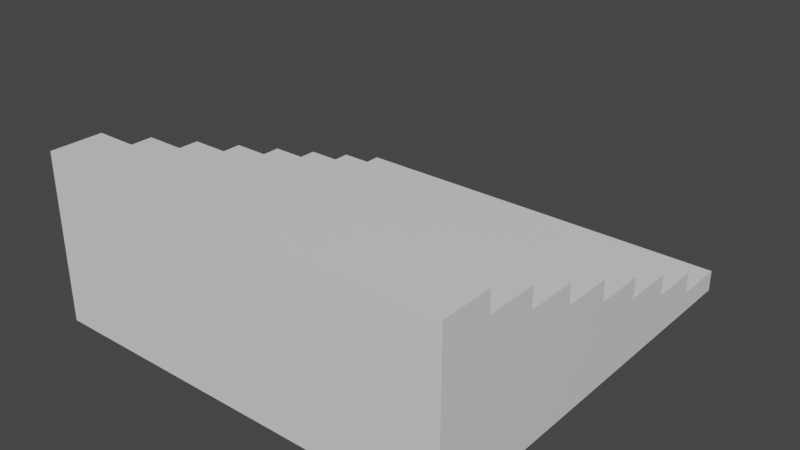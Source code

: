 # Source: stairs.blend  (saved by Blender 2.80.75; exported with 4.5.12 LTS)
import bpy
from mathutils import Matrix  # noqa: F401  (used for matrix-valued properties, if any)

bpy.ops.wm.read_factory_settings(use_empty=True)
scene = bpy.context.scene
scene.name = 'Scene'

# ---- collections
col_collection = bpy.data.collections.new('Collection'); scene.collection.children.link(col_collection)

# ---- materials (node trees are filled in below, after node groups)
mat_material = bpy.data.materials.new('Material')
mat_material.alpha_threshold = 0.0
mat_material.use_transparent_shadow = False
mat_material.line_color = (0.0, 0.0, 0.0, 1.0)

# ---- material node trees
mat_material.use_nodes = True; mat_material.node_tree.nodes.clear()
_N = mat_material.node_tree.nodes; _L = mat_material.node_tree.links
n0 = _N.new('ShaderNodeOutputMaterial'); n0.name = 'Material Output'; n0.location = (300, 300)
n1 = _N.new('ShaderNodeBsdfPrincipled'); n1.name = 'Principled BSDF'; n1.location = (10, 300)
n1.distribution = 'GGX'
n1.subsurface_method = 'BURLEY'
n1.inputs[2].default_value = 0.4
n1.inputs[3].default_value = 1.45
n1.inputs[27].default_value = (0.0, 0.0, 0.0, 1.0)
n1.inputs[28].default_value = 1.0
_L.new(n1.outputs[0], n0.inputs[0])
n0.is_active_output = True

# ---- world
world_world = bpy.data.worlds.new('World'); scene.world = world_world
world_world.use_nodes = True; world_world.node_tree.nodes.clear()
_N = world_world.node_tree.nodes; _L = world_world.node_tree.links
n0 = _N.new('ShaderNodeOutputWorld'); n0.name = 'World Output'; n0.location = (300, 300)
n1 = _N.new('ShaderNodeBackground'); n1.name = 'Background'; n1.location = (10, 300)
n1.inputs[0].default_value = (0.05088, 0.05088, 0.05088, 1.0)
_L.new(n1.outputs[0], n0.inputs[0])
n0.is_active_output = True
world_world.color = (0.05088, 0.05088, 0.05088)
world_world.use_sun_shadow = False
world_world.sun_shadow_jitter_overblur = 0.0

# ---- meshes
me_cube = bpy.data.meshes.new('Cube')
me_cube.from_pydata([(1.0, 1.0, 1.0), (1.0, 1.0, -1.0), (1.0, -1.0, 1.0), (1.0, -1.0, -1.0), (-1.0, 1.0, 1.0), (-1.0, 1.0, -1.0), (-1.0, -1.0, 1.0), (-1.0, -1.0, -1.0), (-1.0, 0.0, -1.0), (1.0, 0.0, 1.0), (-1.0, 0.0, 1.0), (1.0, 0.0, -1.0), (-1.0, 0.5, 1.0), (1.0, 0.5, -1.0), (-1.0, 0.5, -1.0), (1.0, 0.5, 1.0), (-1.0, -0.5, -1.0), (1.0, -0.5, 1.0), (-1.0, -0.5, 1.0), (1.0, -0.5, -1.0), (-1.0, -0.25, 1.0), (1.0, -0.25, -1.0), (-1.0, -0.25, -1.0), (1.0, -0.25, 1.0), (-1.0, -0.75, -1.0), (1.0, -0.75, 1.0), (-1.0, -0.75, 1.0), (1.0, -0.75, -1.0), (-1.0, 0.25, -1.0), (1.0, 0.25, 1.0), (-1.0, 0.25, 1.0), (1.0, 0.25, -1.0), (-1.0, 0.75, 1.0), (1.0, 0.75, -1.0), (-1.0, 0.75, -1.0), (1.0, 0.75, 1.0), (1.0, -1.0, 3.0), (-1.0, -1.0, 3.0), (1.0, -0.75, 3.0), (1.0, 0.25, 3.0), (1.0, 0.0, 3.0), (-1.0, -0.25, 3.0), (-1.0, 0.0, 3.0), (-1.0, 0.25, 3.0), (-1.0, 0.5, 3.0), (1.0, 0.75, 3.0), (1.0, 0.5, 3.0), (1.0, -0.25, 3.0), (1.0, -0.5, 3.0), (-1.0, -0.75, 3.0), (-1.0, -0.5, 3.0), (-1.0, 0.75, 3.0), (1.0, -1.0, 5.0), (-1.0, -1.0, 5.0), (1.0, -0.75, 5.0), (1.0, 0.25, 5.0), (1.0, 0.0, 5.0), (-1.0, -0.25, 5.0), (-1.0, 0.0, 5.0), (-1.0, 0.25, 5.0), (-1.0, 0.5, 5.0), (1.0, 0.5, 5.0), (1.0, -0.25, 5.0), (1.0, -0.5, 5.0), (-1.0, -0.75, 5.0), (-1.0, -0.5, 5.0), (1.0, -1.0, 7.0), (-1.0, -1.0, 7.0), (1.0, -0.75, 7.0), (1.0, 0.25, 7.0), (1.0, 0.0, 7.0), (-1.0, -0.25, 7.0), (-1.0, 0.0, 7.0), (1.0, -0.25, 7.0), (1.0, -0.5, 7.0), (-1.0, -0.75, 7.0), (-1.0, -0.5, 7.0), (-1.0, 0.25, 7.0), (1.0, -1.0, 9.0), (-1.0, -1.0, 9.0), (1.0, -0.75, 9.0), (-1.0, -0.25, 9.0), (-1.0, 0.0, 9.0), (1.0, 0.0, 9.0), (1.0, -0.25, 9.0), (1.0, -0.5, 9.0), (-1.0, -0.75, 9.0), (-1.0, -0.5, 9.0), (1.0, -1.0, 11.0), (-1.0, -1.0, 11.0), (1.0, -0.75, 11.0), (1.0, -0.25, 11.0), (1.0, -0.5, 11.0), (-1.0, -0.75, 11.0), (-1.0, -0.5, 11.0), (-1.0, -0.25, 11.0), (1.0, -1.0, 13.0), (-1.0, -1.0, 13.0), (1.0, -0.75, 13.0), (-1.0, -0.75, 13.0), (-1.0, -0.5, 13.0), (1.0, -0.5, 13.0), (1.0, -1.0, 15.0), (-1.0, -1.0, 15.0), (1.0, -0.75, 15.0), (-1.0, -0.75, 15.0)], [], [(17, 23, 47, 48), (3, 2, 6, 7), (34, 32, 4, 5), (24, 27, 3, 7), (27, 25, 2, 3), (5, 4, 0, 1), (31, 29, 9, 11), (28, 31, 11, 8), (22, 20, 10, 8), (35, 32, 51, 45), (10, 20, 41, 42), (34, 33, 13, 14), (33, 35, 15, 13), (28, 30, 12, 14), (24, 26, 18, 16), (21, 23, 17, 19), (22, 21, 19, 16), (20, 18, 50, 41), (6, 2, 36, 37), (8, 11, 21, 22), (11, 9, 23, 21), (16, 18, 20, 22), (7, 6, 26, 24), (19, 17, 25, 27), (16, 19, 27, 24), (9, 29, 39, 40), (8, 10, 30, 28), (12, 30, 43, 44), (14, 13, 31, 28), (13, 15, 29, 31), (1, 0, 35, 33), (5, 1, 33, 34), (0, 4, 32, 35), (14, 12, 32, 34), (38, 48, 63, 54), (44, 43, 59, 60), (45, 51, 44, 46), (47, 40, 56, 62), (41, 50, 65, 57), (43, 42, 58, 59), (42, 41, 57, 58), (2, 25, 38, 36), (18, 26, 49, 50), (25, 17, 48, 38), (32, 12, 44, 51), (15, 35, 45, 46), (29, 15, 46, 39), (26, 6, 37, 49), (23, 9, 40, 47), (30, 10, 42, 43), (59, 58, 72, 77), (57, 65, 76, 71), (58, 57, 71, 72), (54, 63, 74, 68), (56, 55, 69, 70), (61, 60, 59, 55), (46, 44, 60, 61), (37, 36, 52, 53), (49, 37, 53, 64), (48, 47, 62, 63), (36, 38, 54, 52), (50, 49, 64, 65), (40, 39, 55, 56), (39, 46, 61, 55), (74, 73, 84, 85), (69, 77, 72, 70), (71, 76, 87, 81), (66, 68, 80, 78), (68, 74, 85, 80), (53, 52, 66, 67), (63, 62, 73, 74), (64, 53, 67, 75), (62, 56, 70, 73), (55, 59, 77, 69), (52, 54, 68, 66), (65, 64, 75, 76), (85, 84, 91, 92), (80, 85, 92, 90), (83, 82, 81, 84), (78, 80, 90, 88), (75, 67, 79, 86), (73, 70, 83, 84), (76, 75, 86, 87), (72, 71, 81, 82), (67, 66, 78, 79), (70, 72, 82, 83), (88, 90, 98, 96), (91, 95, 94, 92), (94, 93, 99, 100), (86, 79, 89, 93), (79, 78, 88, 89), (84, 81, 95, 91), (81, 87, 94, 95), (87, 86, 93, 94), (99, 97, 103, 105), (101, 100, 99, 98), (93, 89, 97, 99), (92, 94, 100, 101), (89, 88, 96, 97), (90, 92, 101, 98), (104, 105, 103, 102), (96, 98, 104, 102), (98, 99, 105, 104), (97, 96, 102, 103)])
_uv = me_cube.uv_layers.new(name='UVMap')
_uv.uv.foreach_set('vector', [0.375, 0.6875, 0.375, 0.6562, 0.375, 0.6562, 0.375, 0.6875, 0.375, 0.25, 0.625, 0.25, 0.625, 0.5, 0.375, 0.5, 0.375, 0.7188, 0.625, 0.7188, 0.625, 0.75, 0.375, 0.75, 0.375, 0.9688, 0.625, 0.9688, 0.625, 1.0, 0.375, 1.0, 0.125, 0.7188, 0.375, 0.7188, 0.375, 0.75, 0.125, 0.75, 0.625, 0.5, 0.875, 0.5, 0.875, 0.75, 0.625, 0.75, 0.125, 0.5938, 0.375, 0.5938, 0.375, 0.625, 0.125, 0.625, 0.375, 0.8438, 0.625, 0.8438, 0.625, 0.875, 0.375, 0.875, 0.375, 0.5938, 0.625, 0.5938, 0.625, 0.625, 0.375, 0.625, 0.375, 0.03125, 0.625, 0.03125, 0.625, 0.03125, 0.375, 0.03125, 0.625, 0.625, 0.625, 0.5938, 0.625, 0.5938, 0.625, 0.625, 0.375, 0.7812, 0.625, 0.7812, 0.625, 0.8125, 0.375, 0.8125, 0.125, 0.5312, 0.375, 0.5312, 0.375, 0.5625, 0.125, 0.5625, 0.375, 0.6562, 0.625, 0.6562, 0.625, 0.6875, 0.375, 0.6875, 0.375, 0.5312, 0.625, 0.5312, 0.625, 0.5625, 0.375, 0.5625, 0.125, 0.6562, 0.375, 0.6562, 0.375, 0.6875, 0.125, 0.6875, 0.375, 0.9062, 0.625, 0.9062, 0.625, 0.9375, 0.375, 0.9375, 0.625, 0.5938, 0.625, 0.5625, 0.625, 0.5625, 0.625, 0.5938, 0.625, 0.5, 0.625, 0.25, 0.625, 0.25, 0.625, 0.5, 0.375, 0.875, 0.625, 0.875, 0.625, 0.9062, 0.375, 0.9062, 0.125, 0.625, 0.375, 0.625, 0.375, 0.6562, 0.125, 0.6562, 0.375, 0.5625, 0.625, 0.5625, 0.625, 0.5938, 0.375, 0.5938, 0.375, 0.5, 0.625, 0.5, 0.625, 0.5312, 0.375, 0.5312, 0.125, 0.6875, 0.375, 0.6875, 0.375, 0.7188, 0.125, 0.7188, 0.375, 0.9375, 0.625, 0.9375, 0.625, 0.9688, 0.375, 0.9688, 0.375, 0.625, 0.375, 0.5938, 0.375, 0.5938, 0.375, 0.625, 0.375, 0.625, 0.625, 0.625, 0.625, 0.6562, 0.375, 0.6562, 0.625, 0.6875, 0.625, 0.6562, 0.625, 0.6562, 0.625, 0.6875, 0.375, 0.8125, 0.625, 0.8125, 0.625, 0.8438, 0.375, 0.8438, 0.125, 0.5625, 0.375, 0.5625, 0.375, 0.5938, 0.125, 0.5938, 0.125, 0.5, 0.375, 0.5, 0.375, 0.5312, 0.125, 0.5312, 0.375, 0.75, 0.625, 0.75, 0.625, 0.7812, 0.375, 0.7812, 0.375, 0.0, 0.625, 0.0, 0.625, 0.03125, 0.375, 0.03125, 0.375, 0.6875, 0.625, 0.6875, 0.625, 0.7188, 0.375, 0.7188, 0.375, 0.7188, 0.375, 0.6875, 0.375, 0.6875, 0.375, 0.7188, 0.625, 0.6875, 0.625, 0.6562, 0.625, 0.6562, 0.625, 0.6875, 0.375, 0.03125, 0.625, 0.03125, 0.625, 0.0625, 0.375, 0.0625, 0.375, 0.6562, 0.375, 0.625, 0.375, 0.625, 0.375, 0.6562, 0.625, 0.5938, 0.625, 0.5625, 0.625, 0.5625, 0.625, 0.5938, 0.625, 0.6562, 0.625, 0.625, 0.625, 0.625, 0.625, 0.6562, 0.625, 0.625, 0.625, 0.5938, 0.625, 0.5938, 0.625, 0.625, 0.375, 0.75, 0.375, 0.7188, 0.375, 0.7188, 0.375, 0.75, 0.625, 0.5625, 0.625, 0.5312, 0.625, 0.5312, 0.625, 0.5625, 0.375, 0.7188, 0.375, 0.6875, 0.375, 0.6875, 0.375, 0.7188, 0.625, 0.7188, 0.625, 0.6875, 0.625, 0.6875, 0.625, 0.7188, 0.375, 0.5625, 0.375, 0.5312, 0.375, 0.5312, 0.375, 0.5625, 0.375, 0.5938, 0.375, 0.5625, 0.375, 0.5625, 0.375, 0.5938, 0.625, 0.5312, 0.625, 0.5, 0.625, 0.5, 0.625, 0.5312, 0.375, 0.6562, 0.375, 0.625, 0.375, 0.625, 0.375, 0.6562, 0.625, 0.6562, 0.625, 0.625, 0.625, 0.625, 0.625, 0.6562, 0.625, 0.6562, 0.625, 0.625, 0.625, 0.625, 0.625, 0.6562, 0.625, 0.5938, 0.625, 0.5625, 0.625, 0.5625, 0.625, 0.5938, 0.625, 0.625, 0.625, 0.5938, 0.625, 0.5938, 0.625, 0.625, 0.375, 0.7188, 0.375, 0.6875, 0.375, 0.6875, 0.375, 0.7188, 0.375, 0.625, 0.375, 0.5938, 0.375, 0.5938, 0.375, 0.625, 0.375, 0.0625, 0.625, 0.0625, 0.625, 0.09375, 0.375, 0.09375, 0.375, 0.0625, 0.625, 0.0625, 0.625, 0.0625, 0.375, 0.0625, 0.625, 0.5, 0.625, 0.25, 0.625, 0.25, 0.625, 0.5, 0.625, 0.5312, 0.625, 0.5, 0.625, 0.5, 0.625, 0.5312, 0.375, 0.6875, 0.375, 0.6562, 0.375, 0.6562, 0.375, 0.6875, 0.375, 0.75, 0.375, 0.7188, 0.375, 0.7188, 0.375, 0.75, 0.625, 0.5625, 0.625, 0.5312, 0.625, 0.5312, 0.625, 0.5625, 0.375, 0.625, 0.375, 0.5938, 0.375, 0.5938, 0.375, 0.625, 0.375, 0.5938, 0.375, 0.5625, 0.375, 0.5625, 0.375, 0.5938, 0.375, 0.6875, 0.375, 0.6562, 0.375, 0.6562, 0.375, 0.6875, 0.375, 0.09375, 0.625, 0.09375, 0.625, 0.125, 0.375, 0.125, 0.625, 0.5938, 0.625, 0.5625, 0.625, 0.5625, 0.625, 0.5938, 0.375, 0.75, 0.375, 0.7188, 0.375, 0.7188, 0.375, 0.75, 0.375, 0.7188, 0.375, 0.6875, 0.375, 0.6875, 0.375, 0.7188, 0.625, 0.5, 0.625, 0.25, 0.625, 0.25, 0.625, 0.5, 0.375, 0.6875, 0.375, 0.6562, 0.375, 0.6562, 0.375, 0.6875, 0.625, 0.5312, 0.625, 0.5, 0.625, 0.5, 0.625, 0.5312, 0.375, 0.6562, 0.375, 0.625, 0.375, 0.625, 0.375, 0.6562, 0.375, 0.09375, 0.625, 0.09375, 0.625, 0.09375, 0.375, 0.09375, 0.375, 0.75, 0.375, 0.7188, 0.375, 0.7188, 0.375, 0.75, 0.625, 0.5625, 0.625, 0.5312, 0.625, 0.5312, 0.625, 0.5625, 0.375, 0.6875, 0.375, 0.6562, 0.375, 0.6562, 0.375, 0.6875, 0.375, 0.7188, 0.375, 0.6875, 0.375, 0.6875, 0.375, 0.7188, 0.375, 0.125, 0.625, 0.125, 0.625, 0.1562, 0.375, 0.1562, 0.375, 0.75, 0.375, 0.7188, 0.375, 0.7188, 0.375, 0.75, 0.625, 0.5312, 0.625, 0.5, 0.625, 0.5, 0.625, 0.5312, 0.375, 0.6562, 0.375, 0.625, 0.375, 0.625, 0.375, 0.6562, 0.625, 0.5625, 0.625, 0.5312, 0.625, 0.5312, 0.625, 0.5625, 0.625, 0.625, 0.625, 0.5938, 0.625, 0.5938, 0.625, 0.625, 0.625, 0.5, 0.625, 0.25, 0.625, 0.25, 0.625, 0.5, 0.375, 0.125, 0.625, 0.125, 0.625, 0.125, 0.375, 0.125, 0.375, 0.75, 0.375, 0.7188, 0.375, 0.7188, 0.375, 0.75, 0.375, 0.1562, 0.625, 0.1562, 0.625, 0.1875, 0.375, 0.1875, 0.625, 0.5625, 0.625, 0.5312, 0.625, 0.5312, 0.625, 0.5625, 0.625, 0.5312, 0.625, 0.5, 0.625, 0.5, 0.625, 0.5312, 0.625, 0.5, 0.625, 0.25, 0.625, 0.25, 0.625, 0.5, 0.375, 0.1562, 0.625, 0.1562, 0.625, 0.1562, 0.375, 0.1562, 0.625, 0.5938, 0.625, 0.5625, 0.625, 0.5625, 0.625, 0.5938, 0.625, 0.5625, 0.625, 0.5312, 0.625, 0.5312, 0.625, 0.5625, 0.625, 0.5312, 0.625, 0.5, 0.625, 0.5, 0.625, 0.5312, 0.375, 0.1875, 0.625, 0.1875, 0.625, 0.2188, 0.375, 0.2188, 0.625, 0.5312, 0.625, 0.5, 0.625, 0.5, 0.625, 0.5312, 0.375, 0.1875, 0.625, 0.1875, 0.625, 0.1875, 0.375, 0.1875, 0.625, 0.5, 0.625, 0.25, 0.625, 0.25, 0.625, 0.5, 0.375, 0.7188, 0.375, 0.6875, 0.375, 0.6875, 0.375, 0.7188, 0.375, 0.2188, 0.625, 0.2188, 0.625, 0.25, 0.375, 0.25, 0.375, 0.75, 0.375, 0.7188, 0.375, 0.7188, 0.375, 0.75, 0.375, 0.2188, 0.625, 0.2188, 0.625, 0.2188, 0.375, 0.2188, 0.625, 0.5, 0.625, 0.25, 0.625, 0.25, 0.625, 0.5])
me_cube.materials.append(mat_material)
me_cube.use_remesh_preserve_volume = False
me_cube.use_remesh_preserve_attributes = False
me_cube.use_mirror_vertex_groups = False
me_cube.update()

# ---- objects
ob_cube = bpy.data.objects.new('Cube', me_cube)

# ---- transforms, parenting, visibility, modifiers, constraints
ob_cube.location = (0.0, 0.0, 0.5)
ob_cube.scale = (5.0, 5.0, 0.25)
ob_cube.lock_rotations_4d = False
ob_cube.empty_display_type = 'ARROWS'
ob_cube.lineart.crease_threshold = 0.0

# ---- collection membership
col_collection.objects.link(ob_cube)

# ---- scene / render settings (as saved in the file)
scene.frame_start = 1; scene.frame_end = 250; scene.frame_set(1)
scene.render.engine = 'BLENDER_EEVEE_NEXT'
scene.cycles.use_denoising = False
scene.cycles.samples = 128
scene.cycles.sampling_pattern = 'TABULATED_SOBOL'
scene.cycles.use_adaptive_sampling = False
scene.cycles.use_light_tree = False
scene.view_settings.view_transform = 'Filmic'
bpy.context.view_layer.update()

# ---- added for rendering (the .blend has no active camera and no usable light): camera, sun
cam_auto = bpy.data.cameras.new('AutoCamera')
cam_auto.lens = 50.0
cam_auto.sensor_width = 36.0
cam_auto.clip_end = 1000.0
ob_auto_camera = bpy.data.objects.new('AutoCamera', cam_auto)
scene.collection.objects.link(ob_auto_camera)
ob_auto_camera.location = (13.598, -16.3176, 13.1284)
ob_auto_camera.rotation_euler = (1.09748, -7.21219e-08, 0.694738)
scene.camera = ob_auto_camera
light_auto_sun = bpy.data.lights.new('AutoSun', 'SUN')
light_auto_sun.energy = 3.0
light_auto_sun.angle = 0.0523599
ob_auto_sun = bpy.data.objects.new('AutoSun', light_auto_sun)
scene.collection.objects.link(ob_auto_sun)
ob_auto_sun.rotation_euler = (0.872665, 0.174533, 0.523599)
bpy.context.view_layer.update()
